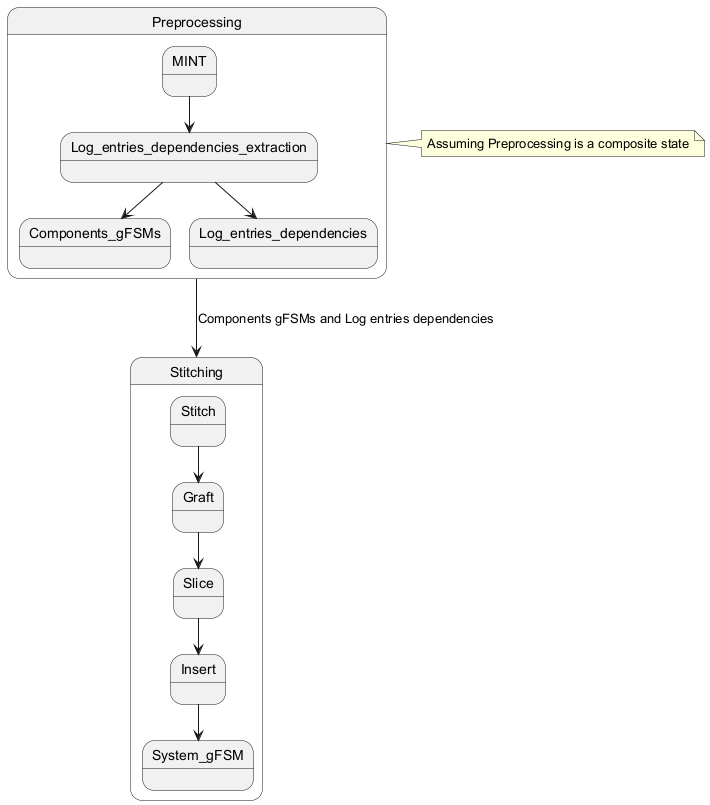

The diagram above was rendered by PlantUML. Its source (embedded in the PNG):
@startuml
state Preprocessing {
  state MINT
  state Log_entries_dependencies_extraction
  MINT --> Log_entries_dependencies_extraction
  Log_entries_dependencies_extraction --> Components_gFSMs
  Log_entries_dependencies_extraction --> Log_entries_dependencies
}
state Stitching {
  state Stitch
  state Graft
  state Slice
  state Insert
  Stitch --> Graft
  Graft --> Slice
  Slice --> Insert
  Insert --> System_gFSM
}
Preprocessing --> Stitching : Components gFSMs and Log entries dependencies
note right of Preprocessing: Assuming Preprocessing is a composite state
@enduml